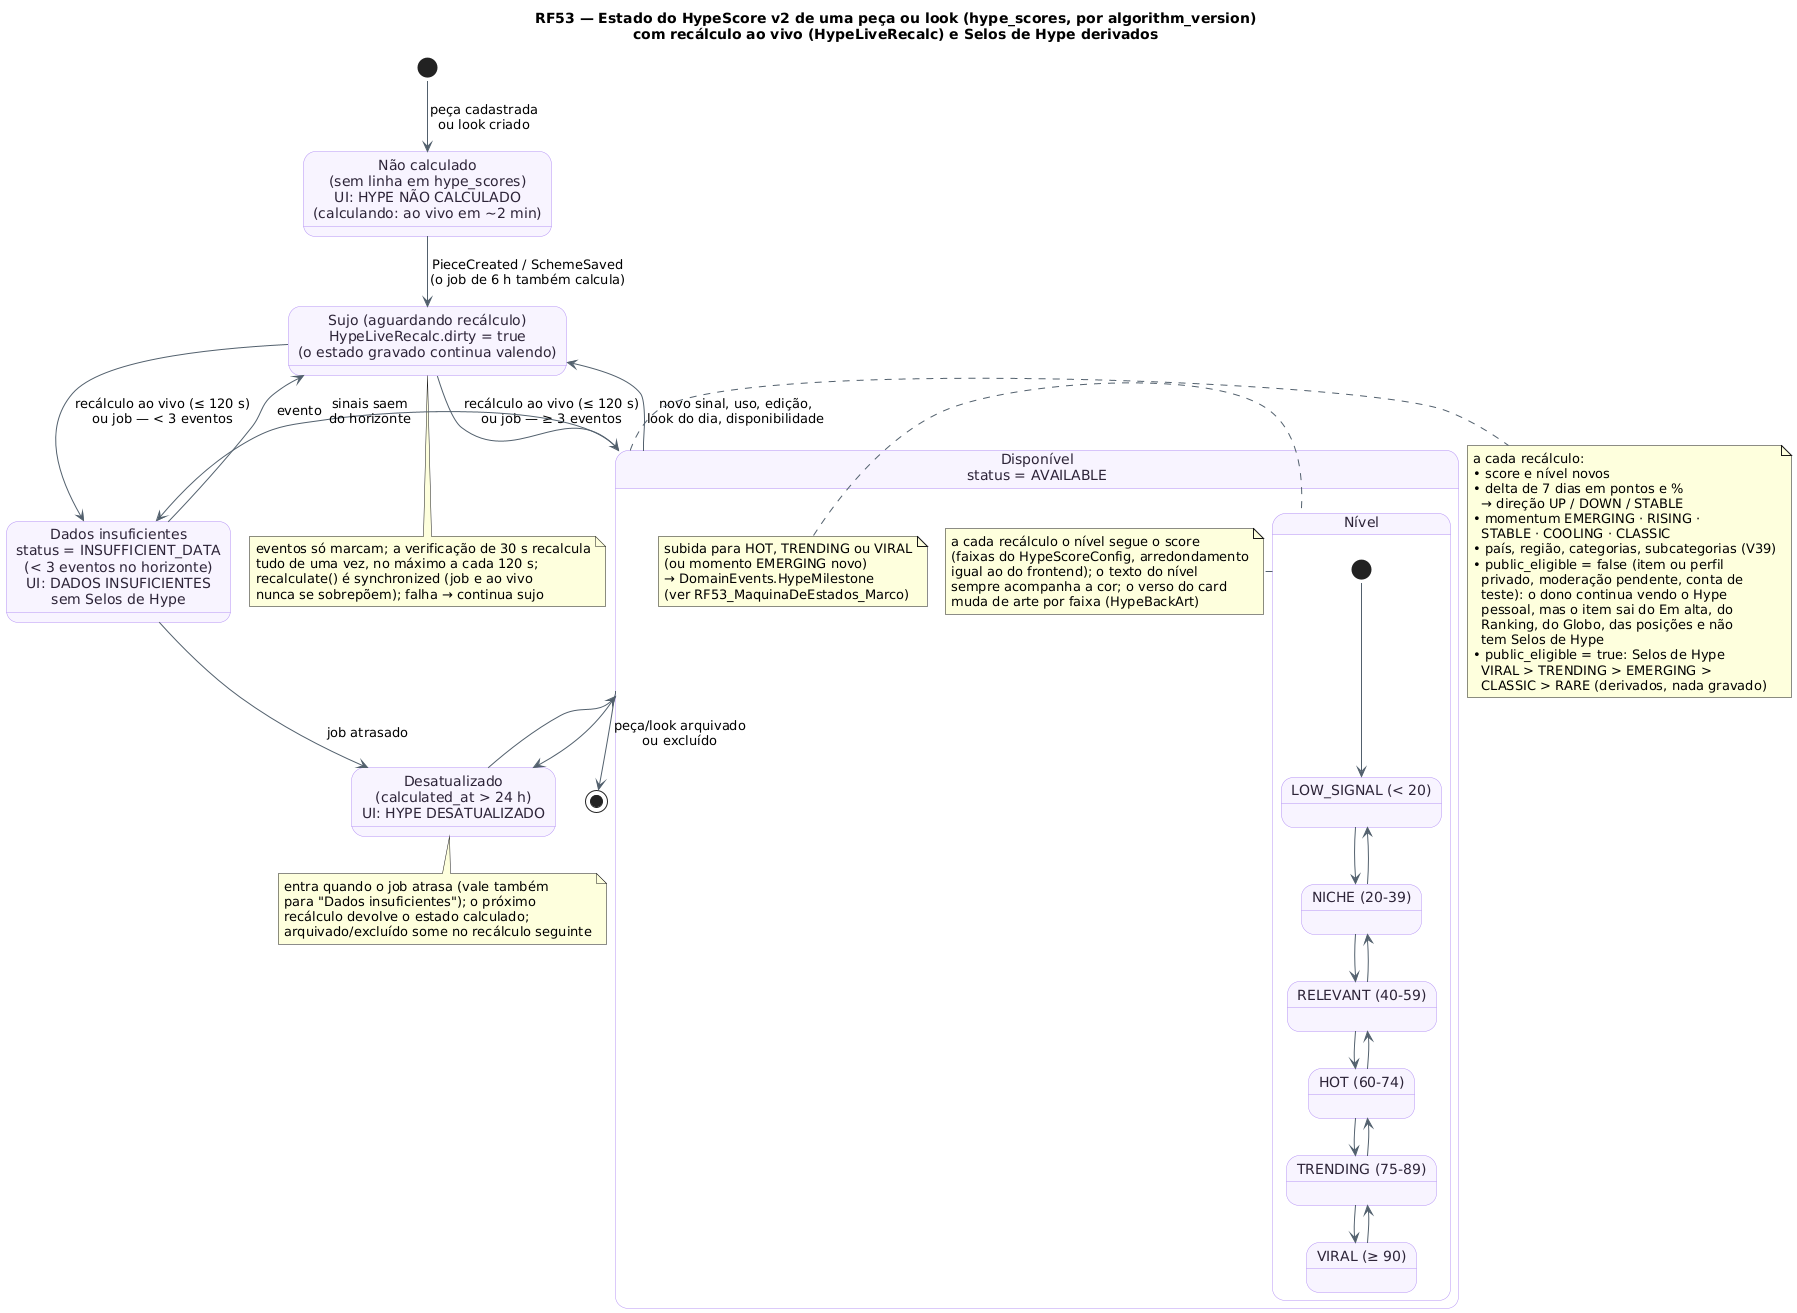

The diagram above was rendered by PlantUML. Its source (embedded in the PNG):
@startuml RF53_MaquinaDeEstados_Hype
!pragma layout smetana
!pragma layout smetana
title RF53 — Estado do HypeScore v2 de uma peça ou look (hype_scores, por algorithm_version)\ncom recálculo ao vivo (HypeLiveRecalc) e Selos de Hype derivados
skinparam backgroundColor #FFFFFF
skinparam state {
  BackgroundColor #F8F4FF
  BorderColor #B695F5
  FontColor #2D2438
  ArrowColor #52606D
}
state "Não calculado\n(sem linha em hype_scores)\nUI: HYPE NÃO CALCULADO\n(calculando: ao vivo em ~2 min)" as NaoCalc
state "Dados insuficientes\nstatus = INSUFFICIENT_DATA\n(< 3 eventos no horizonte)\nUI: DADOS INSUFICIENTES\nsem Selos de Hype" as Insuf
state "Disponível\nstatus = AVAILABLE" as Disp {
  state "Nível" as Nivel {
    state "LOW_SIGNAL (< 20)" as L0
    state "NICHE (20-39)" as L1
    state "RELEVANT (40-59)" as L2
    state "HOT (60-74)" as L3
    state "TRENDING (75-89)" as L4
    state "VIRAL (≥ 90)" as L5
    [*] --> L0
    L0 -down-> L1
    L1 -down-> L2
    L2 -down-> L3
    L3 -down-> L4
    L4 -down-> L5
    L5 -up-> L4
    L4 -up-> L3
    L3 -up-> L2
    L2 -up-> L1
    L1 -up-> L0
  }
  note right of Nivel
    a cada recálculo o nível segue o score
    (faixas do HypeScoreConfig, arredondamento
    igual ao do frontend); o texto do nível
    sempre acompanha a cor; o verso do card
    muda de arte por faixa (HypeBackArt)
  end note
  note left of Nivel
    subida para HOT, TRENDING ou VIRAL
    (ou momento EMERGING novo)
    → DomainEvents.HypeMilestone
    (ver RF53_MaquinaDeEstados_Marco)
  end note
}
state "Desatualizado\n(calculated_at > 24 h)\nUI: HYPE DESATUALIZADO" as Stale
state "Sujo (aguardando recálculo)\nHypeLiveRecalc.dirty = true\n(o estado gravado continua valendo)" as Sujo

[*] --> NaoCalc : peça cadastrada\nou look criado
NaoCalc --> Sujo : PieceCreated / SchemeSaved\n(o job de 6 h também calcula)
Sujo --> Insuf : recálculo ao vivo (≤ 120 s)\nou job — < 3 eventos
Sujo --> Disp : recálculo ao vivo (≤ 120 s)\nou job — ≥ 3 eventos
Insuf --> Sujo : evento
Disp --> Sujo : novo sinal, uso, edição,\nlook do dia, disponibilidade
Disp --> Insuf : sinais saem\ndo horizonte
Disp -right-> Stale
Insuf --> Stale : job atrasado
Stale --> Disp
Disp --> [*] : peça/look arquivado\nou excluído

note right of Disp
  a cada recálculo:
  • score e nível novos
  • delta de 7 dias em pontos e %
    → direção UP / DOWN / STABLE
  • momentum EMERGING · RISING ·
    STABLE · COOLING · CLASSIC
  • país, região, categorias, subcategorias (V39)
  • public_eligible = false (item ou perfil
    privado, moderação pendente, conta de
    teste): o dono continua vendo o Hype
    pessoal, mas o item sai do Em alta, do
    Ranking, do Globo, das posições e não
    tem Selos de Hype
  • public_eligible = true: Selos de Hype
    VIRAL > TRENDING > EMERGING >
    CLASSIC > RARE (derivados, nada gravado)
end note
note bottom of Sujo
  eventos só marcam; a verificação de 30 s recalcula
  tudo de uma vez, no máximo a cada 120 s;
  recalculate() é synchronized (job e ao vivo
  nunca se sobrepõem); falha → continua sujo
end note
note bottom of Stale
  entra quando o job atrasa (vale também
  para "Dados insuficientes"); o próximo
  recálculo devolve o estado calculado;
  arquivado/excluído some no recálculo seguinte
end note
@enduml